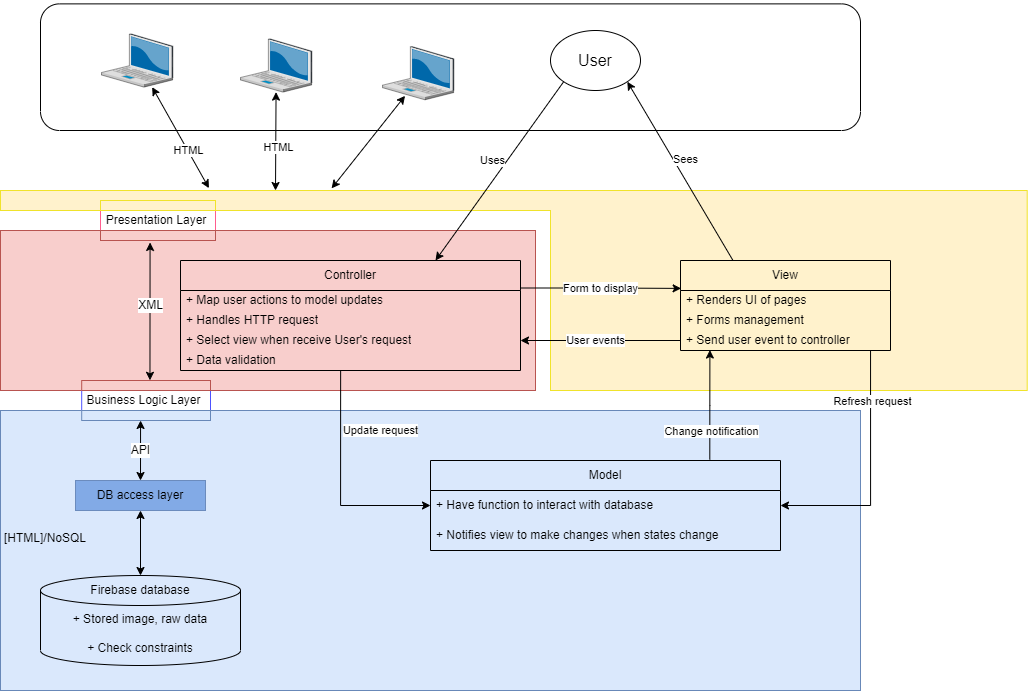

The diagram above was exported from draw.io. Its source (the exported page's mxGraphModel, read from the mxfile embedded in the PNG):
<mxGraphModel dx="1845" dy="524" grid="1" gridSize="10" guides="1" tooltips="1" connect="1" arrows="1" fold="1" page="1" pageScale="1" pageWidth="827" pageHeight="1169" math="0" shadow="0">
  <root>
    <mxCell id="0" />
    <mxCell id="1" parent="0" />
    <mxCell id="7R6AfJDgc4XGyd0jFXZm-2" value="" style="group" parent="1" connectable="0" vertex="1">
      <mxGeometry x="-200" y="200" width="1026.7" height="200" as="geometry" />
    </mxCell>
    <mxCell id="D5eGfijROF-nQatw7vqV-10" value="" style="rounded=0;whiteSpace=wrap;html=1;strokeColor=#F0E32B;fontFamily=Helvetica;fontSize=12;fontColor=default;fillColor=#FFF2CC;" parent="7R6AfJDgc4XGyd0jFXZm-2" vertex="1">
      <mxGeometry width="550" height="20" as="geometry" />
    </mxCell>
    <mxCell id="7CyQL76I8iewPk7Mfy8m-52" value="" style="rounded=0;whiteSpace=wrap;html=1;fillColor=#FFF2CC;strokeColor=#F0E32B;" parent="7R6AfJDgc4XGyd0jFXZm-2" vertex="1">
      <mxGeometry x="550" width="476.7" height="200" as="geometry" />
    </mxCell>
    <mxCell id="7R6AfJDgc4XGyd0jFXZm-1" value="" style="rounded=0;whiteSpace=wrap;html=1;fillColor=#FFF2CC;strokeColor=#FFF2CC;" parent="7R6AfJDgc4XGyd0jFXZm-2" vertex="1">
      <mxGeometry x="530" y="1" width="30" height="18" as="geometry" />
    </mxCell>
    <mxCell id="7CyQL76I8iewPk7Mfy8m-50" value="" style="rounded=0;whiteSpace=wrap;html=1;fillColor=#F8CECC;strokeColor=#B85450;" parent="1" vertex="1">
      <mxGeometry x="-200" y="240" width="535" height="160" as="geometry" />
    </mxCell>
    <mxCell id="7CyQL76I8iewPk7Mfy8m-18" value="View" style="swimlane;fontStyle=0;childLayout=stackLayout;horizontal=1;startSize=30;horizontalStack=0;resizeParent=1;resizeParentMax=0;resizeLast=0;collapsible=1;marginBottom=0;whiteSpace=wrap;html=1;fillColor=#FFF2CC;" parent="1" vertex="1">
      <mxGeometry x="480" y="270" width="210" height="90" as="geometry" />
    </mxCell>
    <mxCell id="7CyQL76I8iewPk7Mfy8m-19" value="+ Renders UI of pages" style="text;strokeColor=none;fillColor=none;align=left;verticalAlign=middle;spacingLeft=4;spacingRight=4;overflow=hidden;points=[[0,0.5],[1,0.5]];portConstraint=eastwest;rotatable=0;whiteSpace=wrap;html=1;" parent="7CyQL76I8iewPk7Mfy8m-18" vertex="1">
      <mxGeometry y="30" width="210" height="20" as="geometry" />
    </mxCell>
    <mxCell id="7CyQL76I8iewPk7Mfy8m-20" value="+ Forms management" style="text;strokeColor=none;fillColor=none;align=left;verticalAlign=middle;spacingLeft=4;spacingRight=4;overflow=hidden;points=[[0,0.5],[1,0.5]];portConstraint=eastwest;rotatable=0;whiteSpace=wrap;html=1;" parent="7CyQL76I8iewPk7Mfy8m-18" vertex="1">
      <mxGeometry y="50" width="210" height="20" as="geometry" />
    </mxCell>
    <mxCell id="7CyQL76I8iewPk7Mfy8m-21" value="+ Send user event to controller" style="text;strokeColor=none;fillColor=none;align=left;verticalAlign=middle;spacingLeft=4;spacingRight=4;overflow=hidden;points=[[0,0.5],[1,0.5]];portConstraint=eastwest;rotatable=0;whiteSpace=wrap;html=1;" parent="7CyQL76I8iewPk7Mfy8m-18" vertex="1">
      <mxGeometry y="70" width="210" height="20" as="geometry" />
    </mxCell>
    <mxCell id="7CyQL76I8iewPk7Mfy8m-33" style="edgeStyle=orthogonalEdgeStyle;rounded=0;orthogonalLoop=1;jettySize=auto;html=1;exitX=1;exitY=0.25;exitDx=0;exitDy=0;entryX=0.003;entryY=0.31;entryDx=0;entryDy=0;entryPerimeter=0;" parent="1" source="7CyQL76I8iewPk7Mfy8m-22" target="7CyQL76I8iewPk7Mfy8m-18" edge="1">
      <mxGeometry relative="1" as="geometry">
        <Array as="points">
          <mxPoint x="400" y="298" />
        </Array>
      </mxGeometry>
    </mxCell>
    <mxCell id="7CyQL76I8iewPk7Mfy8m-34" value="Form to display" style="edgeLabel;html=1;align=center;verticalAlign=middle;resizable=0;points=[];" parent="7CyQL76I8iewPk7Mfy8m-33" connectable="0" vertex="1">
      <mxGeometry x="-0.1269" relative="1" as="geometry">
        <mxPoint x="10" as="offset" />
      </mxGeometry>
    </mxCell>
    <mxCell id="7CyQL76I8iewPk7Mfy8m-22" value="Controller" style="swimlane;fontStyle=0;childLayout=stackLayout;horizontal=1;startSize=30;horizontalStack=0;resizeParent=1;resizeParentMax=0;resizeLast=0;collapsible=1;marginBottom=0;whiteSpace=wrap;html=1;fillColor=#F8CECC;" parent="1" vertex="1">
      <mxGeometry x="-20" y="270" width="340" height="110" as="geometry" />
    </mxCell>
    <mxCell id="7CyQL76I8iewPk7Mfy8m-26" value="+ Map user actions to model updates" style="text;strokeColor=none;fillColor=none;align=left;verticalAlign=middle;spacingLeft=4;spacingRight=4;overflow=hidden;points=[[0,0.5],[1,0.5]];portConstraint=eastwest;rotatable=0;whiteSpace=wrap;html=1;" parent="7CyQL76I8iewPk7Mfy8m-22" vertex="1">
      <mxGeometry y="30" width="340" height="20" as="geometry" />
    </mxCell>
    <mxCell id="7CyQL76I8iewPk7Mfy8m-23" value="+ Handles HTTP request" style="text;strokeColor=none;fillColor=none;align=left;verticalAlign=middle;spacingLeft=4;spacingRight=4;overflow=hidden;points=[[0,0.5],[1,0.5]];portConstraint=eastwest;rotatable=0;whiteSpace=wrap;html=1;" parent="7CyQL76I8iewPk7Mfy8m-22" vertex="1">
      <mxGeometry y="50" width="340" height="20" as="geometry" />
    </mxCell>
    <mxCell id="7CyQL76I8iewPk7Mfy8m-24" value="+ Select view when receive User's request" style="text;strokeColor=none;fillColor=none;align=left;verticalAlign=middle;spacingLeft=4;spacingRight=4;overflow=hidden;points=[[0,0.5],[1,0.5]];portConstraint=eastwest;rotatable=0;whiteSpace=wrap;html=1;" parent="7CyQL76I8iewPk7Mfy8m-22" vertex="1">
      <mxGeometry y="70" width="340" height="20" as="geometry" />
    </mxCell>
    <mxCell id="7CyQL76I8iewPk7Mfy8m-25" value="+ Data validation" style="text;strokeColor=none;fillColor=none;align=left;verticalAlign=middle;spacingLeft=4;spacingRight=4;overflow=hidden;points=[[0,0.5],[1,0.5]];portConstraint=eastwest;rotatable=0;whiteSpace=wrap;html=1;" parent="7CyQL76I8iewPk7Mfy8m-22" vertex="1">
      <mxGeometry y="90" width="340" height="20" as="geometry" />
    </mxCell>
    <mxCell id="7CyQL76I8iewPk7Mfy8m-51" value="" style="rounded=0;whiteSpace=wrap;html=1;fillColor=#DAE8FC;strokeColor=#6888B8;" parent="1" vertex="1">
      <mxGeometry x="-200" y="420" width="860" height="280" as="geometry" />
    </mxCell>
    <mxCell id="7CyQL76I8iewPk7Mfy8m-27" value="Model" style="swimlane;fontStyle=0;childLayout=stackLayout;horizontal=1;startSize=30;horizontalStack=0;resizeParent=1;resizeParentMax=0;resizeLast=0;collapsible=1;marginBottom=0;whiteSpace=wrap;html=1;fillColor=#DAE8FC;" parent="1" vertex="1">
      <mxGeometry x="230" y="470" width="350" height="90" as="geometry" />
    </mxCell>
    <mxCell id="7CyQL76I8iewPk7Mfy8m-28" value="+ Have function to interact with database" style="text;strokeColor=none;fillColor=none;align=left;verticalAlign=middle;spacingLeft=4;spacingRight=4;overflow=hidden;points=[[0,0.5],[1,0.5]];portConstraint=eastwest;rotatable=0;whiteSpace=wrap;html=1;" parent="7CyQL76I8iewPk7Mfy8m-27" vertex="1">
      <mxGeometry y="30" width="350" height="30" as="geometry" />
    </mxCell>
    <mxCell id="7CyQL76I8iewPk7Mfy8m-29" value="+ Notifies view to make changes when states change" style="text;strokeColor=none;fillColor=none;align=left;verticalAlign=middle;spacingLeft=4;spacingRight=4;overflow=hidden;points=[[0,0.5],[1,0.5]];portConstraint=eastwest;rotatable=0;whiteSpace=wrap;html=1;" parent="7CyQL76I8iewPk7Mfy8m-27" vertex="1">
      <mxGeometry y="60" width="350" height="30" as="geometry" />
    </mxCell>
    <mxCell id="7CyQL76I8iewPk7Mfy8m-31" style="edgeStyle=orthogonalEdgeStyle;rounded=0;orthogonalLoop=1;jettySize=auto;html=1;exitX=0;exitY=0.5;exitDx=0;exitDy=0;entryX=1;entryY=0.5;entryDx=0;entryDy=0;" parent="1" source="7CyQL76I8iewPk7Mfy8m-21" target="7CyQL76I8iewPk7Mfy8m-24" edge="1">
      <mxGeometry relative="1" as="geometry" />
    </mxCell>
    <mxCell id="7CyQL76I8iewPk7Mfy8m-32" value="User events" style="edgeLabel;html=1;align=center;verticalAlign=middle;resizable=0;points=[];" parent="7CyQL76I8iewPk7Mfy8m-31" connectable="0" vertex="1">
      <mxGeometry x="0.2907" y="3" relative="1" as="geometry">
        <mxPoint x="18" y="-3" as="offset" />
      </mxGeometry>
    </mxCell>
    <mxCell id="7CyQL76I8iewPk7Mfy8m-38" style="edgeStyle=orthogonalEdgeStyle;rounded=0;orthogonalLoop=1;jettySize=auto;html=1;exitX=0.905;exitY=1;exitDx=0;exitDy=0;entryX=1;entryY=0.5;entryDx=0;entryDy=0;exitPerimeter=0;" parent="1" source="7CyQL76I8iewPk7Mfy8m-21" target="7CyQL76I8iewPk7Mfy8m-28" edge="1">
      <mxGeometry relative="1" as="geometry" />
    </mxCell>
    <mxCell id="7CyQL76I8iewPk7Mfy8m-39" value="Refresh request" style="edgeLabel;html=1;align=center;verticalAlign=middle;resizable=0;points=[];" parent="7CyQL76I8iewPk7Mfy8m-38" connectable="0" vertex="1">
      <mxGeometry x="-0.6871" y="2" relative="1" as="geometry">
        <mxPoint y="12" as="offset" />
      </mxGeometry>
    </mxCell>
    <mxCell id="7CyQL76I8iewPk7Mfy8m-40" style="edgeStyle=orthogonalEdgeStyle;rounded=0;orthogonalLoop=1;jettySize=auto;html=1;exitX=0.471;exitY=1;exitDx=0;exitDy=0;entryX=0;entryY=0.5;entryDx=0;entryDy=0;exitPerimeter=0;" parent="1" source="7CyQL76I8iewPk7Mfy8m-25" target="7CyQL76I8iewPk7Mfy8m-27" edge="1">
      <mxGeometry relative="1" as="geometry">
        <mxPoint x="140" y="390" as="sourcePoint" />
      </mxGeometry>
    </mxCell>
    <mxCell id="7CyQL76I8iewPk7Mfy8m-41" value="Update request" style="edgeLabel;html=1;align=center;verticalAlign=middle;resizable=0;points=[];" parent="7CyQL76I8iewPk7Mfy8m-40" connectable="0" vertex="1">
      <mxGeometry x="0.2101" y="-2" relative="1" as="geometry">
        <mxPoint x="39" y="-77" as="offset" />
      </mxGeometry>
    </mxCell>
    <mxCell id="7CyQL76I8iewPk7Mfy8m-54" value="DB access layer" style="rounded=0;whiteSpace=wrap;html=1;shadow=0;gradientColor=none;labelBorderColor=none;verticalAlign=middle;horizontal=1;strokeColor=#6B8BBD;fillColor=#82AAE6;" parent="1" vertex="1">
      <mxGeometry x="-125" y="490" width="130" height="30" as="geometry" />
    </mxCell>
    <mxCell id="D5eGfijROF-nQatw7vqV-9" value="" style="group" parent="1" connectable="0" vertex="1">
      <mxGeometry x="100" y="10" width="560" height="130" as="geometry" />
    </mxCell>
    <mxCell id="7CyQL76I8iewPk7Mfy8m-8" value="" style="rounded=1;whiteSpace=wrap;html=1;" parent="D5eGfijROF-nQatw7vqV-9" vertex="1">
      <mxGeometry x="-260" y="3.38" width="820" height="126.62" as="geometry" />
    </mxCell>
    <mxCell id="7CyQL76I8iewPk7Mfy8m-13" value="" style="verticalLabelPosition=bottom;sketch=0;aspect=fixed;html=1;verticalAlign=top;strokeColor=none;align=center;outlineConnect=0;shape=mxgraph.citrix.laptop_2;" parent="7CyQL76I8iewPk7Mfy8m-8" vertex="1">
      <mxGeometry x="61" y="29.999999999999996" width="71.41" height="53.25" as="geometry" />
    </mxCell>
    <mxCell id="7CyQL76I8iewPk7Mfy8m-9" value="" style="verticalLabelPosition=bottom;sketch=0;aspect=fixed;html=1;verticalAlign=top;strokeColor=none;align=center;outlineConnect=0;shape=mxgraph.citrix.laptop_2;" parent="7CyQL76I8iewPk7Mfy8m-8" vertex="1">
      <mxGeometry x="200" y="34.989999999999995" width="71.41" height="53.25" as="geometry" />
    </mxCell>
    <mxCell id="7CyQL76I8iewPk7Mfy8m-12" value="&lt;font style=&quot;font-size: 16px;&quot;&gt;User&lt;/font&gt;" style="ellipse;whiteSpace=wrap;html=1;" parent="D5eGfijROF-nQatw7vqV-9" vertex="1">
      <mxGeometry x="250" y="29.999999999999996" width="90" height="60" as="geometry" />
    </mxCell>
    <mxCell id="D5eGfijROF-nQatw7vqV-12" value="" style="group" parent="1" connectable="0" vertex="1">
      <mxGeometry x="-130" y="390" width="140" height="40" as="geometry" />
    </mxCell>
    <mxCell id="D5eGfijROF-nQatw7vqV-3" value="" style="verticalLabelPosition=bottom;verticalAlign=top;html=1;shape=mxgraph.basic.rect;fillColor2=none;strokeWidth=1;size=20;indent=5;rounded=0;fontFamily=Helvetica;fontSize=12;strokeColor=#4D52FF;" parent="D5eGfijROF-nQatw7vqV-12" vertex="1">
      <mxGeometry x="11.199724314478415" y="10" width="128.79682961650175" height="20" as="geometry" />
    </mxCell>
    <mxCell id="D5eGfijROF-nQatw7vqV-11" value="" style="group" parent="D5eGfijROF-nQatw7vqV-12" connectable="0" vertex="1">
      <mxGeometry x="11.199724314478415" width="128.8002756855216" height="40" as="geometry" />
    </mxCell>
    <mxCell id="D5eGfijROF-nQatw7vqV-4" value="Business Logic Layer" style="text;html=1;strokeColor=none;fillColor=none;align=center;verticalAlign=middle;whiteSpace=wrap;rounded=0;fontSize=12;fontFamily=Helvetica;fontColor=default;" parent="D5eGfijROF-nQatw7vqV-11" vertex="1">
      <mxGeometry x="1.1199724314478414" y="12.5" width="123.19696745926255" height="15" as="geometry" />
    </mxCell>
    <mxCell id="D5eGfijROF-nQatw7vqV-1" value="" style="verticalLabelPosition=bottom;verticalAlign=top;html=1;shape=mxgraph.basic.rect;fillColor2=none;strokeWidth=1;size=20;indent=5;rounded=0;strokeColor=#B85450;fontFamily=Helvetica;fontSize=12;fontColor=default;fillColor=#F8CECC;" parent="D5eGfijROF-nQatw7vqV-11" vertex="1">
      <mxGeometry width="128.79682961650175" height="10" as="geometry" />
    </mxCell>
    <mxCell id="D5eGfijROF-nQatw7vqV-7" value="" style="verticalLabelPosition=bottom;verticalAlign=top;html=1;shape=mxgraph.basic.rect;fillColor2=none;strokeWidth=1;size=20;indent=5;rounded=0;strokeColor=#6888B8;fontFamily=Helvetica;fontSize=12;fontColor=default;fillColor=#DAE8FC;" parent="D5eGfijROF-nQatw7vqV-11" vertex="1">
      <mxGeometry x="0.003446069019833929" y="30" width="128.79682961650175" height="10" as="geometry" />
    </mxCell>
    <mxCell id="D5eGfijROF-nQatw7vqV-14" value="" style="verticalLabelPosition=bottom;verticalAlign=top;html=1;shape=mxgraph.basic.rect;fillColor2=none;strokeWidth=1;size=20;indent=5;rounded=0;fontFamily=Helvetica;fontSize=12;strokeColor=#FF5C8D;" parent="1" vertex="1">
      <mxGeometry x="-100" y="220" width="115" height="20" as="geometry" />
    </mxCell>
    <mxCell id="D5eGfijROF-nQatw7vqV-17" value="" style="verticalLabelPosition=bottom;verticalAlign=top;html=1;shape=mxgraph.basic.rect;fillColor2=none;strokeWidth=1;size=20;indent=5;rounded=0;strokeColor=#F0E32B;fontFamily=Helvetica;fontSize=12;fontColor=default;fillColor=#FFF2CC;" parent="1" vertex="1">
      <mxGeometry x="-100" y="210" width="115" height="10" as="geometry" />
    </mxCell>
    <mxCell id="D5eGfijROF-nQatw7vqV-16" value="Presentation Layer" style="text;html=1;strokeColor=none;fillColor=none;align=center;verticalAlign=middle;whiteSpace=wrap;rounded=0;fontSize=12;fontFamily=Helvetica;fontColor=default;" parent="1" vertex="1">
      <mxGeometry x="-99" y="222.5" width="110" height="15" as="geometry" />
    </mxCell>
    <mxCell id="D5eGfijROF-nQatw7vqV-18" value="" style="verticalLabelPosition=bottom;verticalAlign=top;html=1;shape=mxgraph.basic.rect;fillColor2=none;strokeWidth=1;size=20;indent=5;rounded=0;strokeColor=#B85450;fontFamily=Helvetica;fontSize=12;fontColor=default;fillColor=#F8CECC;" parent="1" vertex="1">
      <mxGeometry x="-99.99692307692308" y="240" width="115" height="10" as="geometry" />
    </mxCell>
    <mxCell id="D5eGfijROF-nQatw7vqV-20" value="API" style="endArrow=classic;startArrow=classic;html=1;rounded=0;fontFamily=Helvetica;fontSize=12;fontColor=default;entryX=0.457;entryY=1;entryDx=0;entryDy=0;entryPerimeter=0;exitX=0.5;exitY=0;exitDx=0;exitDy=0;" parent="1" source="7CyQL76I8iewPk7Mfy8m-54" target="D5eGfijROF-nQatw7vqV-7" edge="1">
      <mxGeometry width="50" height="50" relative="1" as="geometry">
        <mxPoint x="-50" y="520" as="sourcePoint" />
        <mxPoint y="470" as="targetPoint" />
      </mxGeometry>
    </mxCell>
    <mxCell id="D5eGfijROF-nQatw7vqV-22" value="" style="endArrow=classic;startArrow=classic;html=1;rounded=0;fontFamily=Helvetica;fontSize=12;fontColor=default;exitX=0.53;exitY=-0.02;exitDx=0;exitDy=0;exitPerimeter=0;entryX=0.431;entryY=1.195;entryDx=0;entryDy=0;entryPerimeter=0;" parent="1" source="D5eGfijROF-nQatw7vqV-1" target="D5eGfijROF-nQatw7vqV-18" edge="1">
      <mxGeometry width="50" height="50" relative="1" as="geometry">
        <mxPoint x="-210" y="330" as="sourcePoint" />
        <mxPoint x="-160" y="280" as="targetPoint" />
      </mxGeometry>
    </mxCell>
    <mxCell id="D5eGfijROF-nQatw7vqV-23" value="XML" style="edgeLabel;html=1;align=center;verticalAlign=middle;resizable=0;points=[];fontSize=12;fontFamily=Helvetica;fontColor=default;" parent="D5eGfijROF-nQatw7vqV-22" connectable="0" vertex="1">
      <mxGeometry x="0.0935" relative="1" as="geometry">
        <mxPoint as="offset" />
      </mxGeometry>
    </mxCell>
    <mxCell id="D5eGfijROF-nQatw7vqV-26" value="&lt;div style=&quot;&quot;&gt;&lt;span style=&quot;background-color: initial;&quot;&gt;+ Stored image, raw data&lt;/span&gt;&lt;/div&gt;&lt;br&gt;+ Check constraints" style="shape=cylinder3;whiteSpace=wrap;html=1;boundedLbl=1;backgroundOutline=1;size=15;rounded=0;strokeColor=default;fontFamily=Helvetica;fontSize=12;fontColor=default;fillColor=#DAE8FC;align=center;" parent="1" vertex="1">
      <mxGeometry x="-160" y="585" width="200" height="90" as="geometry" />
    </mxCell>
    <mxCell id="D5eGfijROF-nQatw7vqV-27" value="" style="endArrow=classic;startArrow=classic;html=1;rounded=0;fontFamily=Helvetica;fontSize=12;fontColor=default;exitX=0.5;exitY=0;exitDx=0;exitDy=0;exitPerimeter=0;entryX=0.5;entryY=1;entryDx=0;entryDy=0;" parent="1" source="D5eGfijROF-nQatw7vqV-26" target="7CyQL76I8iewPk7Mfy8m-54" edge="1">
      <mxGeometry width="50" height="50" relative="1" as="geometry">
        <mxPoint x="-40" y="600" as="sourcePoint" />
        <mxPoint x="10" y="550" as="targetPoint" />
      </mxGeometry>
    </mxCell>
    <mxCell id="D5eGfijROF-nQatw7vqV-29" value="[HTML]/NoSQL" style="text;html=1;strokeColor=none;fillColor=none;align=center;verticalAlign=middle;whiteSpace=wrap;rounded=0;fontSize=12;fontFamily=Helvetica;fontColor=default;" parent="1" vertex="1">
      <mxGeometry x="-200" y="535" width="90" height="25" as="geometry" />
    </mxCell>
    <mxCell id="7CyQL76I8iewPk7Mfy8m-46" value="" style="endArrow=classic;html=1;rounded=0;exitX=0.25;exitY=0;exitDx=0;exitDy=0;entryX=1;entryY=1;entryDx=0;entryDy=0;" parent="1" source="7CyQL76I8iewPk7Mfy8m-18" target="7CyQL76I8iewPk7Mfy8m-12" edge="1">
      <mxGeometry width="50" height="50" relative="1" as="geometry">
        <mxPoint x="360" y="270" as="sourcePoint" />
        <mxPoint x="410" y="220" as="targetPoint" />
      </mxGeometry>
    </mxCell>
    <mxCell id="7CyQL76I8iewPk7Mfy8m-47" value="Sees" style="edgeLabel;html=1;align=center;verticalAlign=middle;resizable=0;points=[];" parent="7CyQL76I8iewPk7Mfy8m-46" connectable="0" vertex="1">
      <mxGeometry x="-0.2396" y="-1" relative="1" as="geometry">
        <mxPoint x="-8" y="-33" as="offset" />
      </mxGeometry>
    </mxCell>
    <mxCell id="7CyQL76I8iewPk7Mfy8m-44" value="" style="endArrow=classic;html=1;rounded=0;entryX=0.75;entryY=0;entryDx=0;entryDy=0;exitX=0;exitY=1;exitDx=0;exitDy=0;" parent="1" source="7CyQL76I8iewPk7Mfy8m-12" target="7CyQL76I8iewPk7Mfy8m-22" edge="1">
      <mxGeometry width="50" height="50" relative="1" as="geometry">
        <mxPoint x="400" y="230" as="sourcePoint" />
        <mxPoint x="350" y="280" as="targetPoint" />
      </mxGeometry>
    </mxCell>
    <mxCell id="7CyQL76I8iewPk7Mfy8m-45" value="Uses" style="edgeLabel;html=1;align=center;verticalAlign=middle;resizable=0;points=[];" parent="7CyQL76I8iewPk7Mfy8m-44" connectable="0" vertex="1">
      <mxGeometry x="-0.4363" relative="1" as="geometry">
        <mxPoint x="-36" y="28" as="offset" />
      </mxGeometry>
    </mxCell>
    <mxCell id="6uK6rplh4P_lIxr_EjDK-1" value="Firebase database" style="text;html=1;strokeColor=none;fillColor=none;align=center;verticalAlign=middle;whiteSpace=wrap;rounded=0;" parent="1" vertex="1">
      <mxGeometry x="-125" y="585" width="130" height="30" as="geometry" />
    </mxCell>
    <mxCell id="7CyQL76I8iewPk7Mfy8m-36" style="edgeStyle=orthogonalEdgeStyle;rounded=0;orthogonalLoop=1;jettySize=auto;html=1;exitX=0.798;exitY=-0.011;exitDx=0;exitDy=0;entryX=0.14;entryY=0.977;entryDx=0;entryDy=0;entryPerimeter=0;exitPerimeter=0;" parent="1" source="7CyQL76I8iewPk7Mfy8m-27" target="7CyQL76I8iewPk7Mfy8m-21" edge="1">
      <mxGeometry relative="1" as="geometry">
        <mxPoint x="510" y="370" as="targetPoint" />
      </mxGeometry>
    </mxCell>
    <mxCell id="7CyQL76I8iewPk7Mfy8m-37" value="Change notification" style="edgeLabel;html=1;align=center;verticalAlign=middle;resizable=0;points=[];" parent="7CyQL76I8iewPk7Mfy8m-36" connectable="0" vertex="1">
      <mxGeometry x="0.2231" y="3" relative="1" as="geometry">
        <mxPoint x="4" y="38" as="offset" />
      </mxGeometry>
    </mxCell>
    <mxCell id="NSIUAIcC9DDKnAboVBD5-1" value="" style="endArrow=classic;startArrow=classic;html=1;rounded=0;exitX=0.379;exitY=-0.118;exitDx=0;exitDy=0;exitPerimeter=0;" parent="1" source="D5eGfijROF-nQatw7vqV-10" target="7CyQL76I8iewPk7Mfy8m-13" edge="1">
      <mxGeometry width="50" height="50" relative="1" as="geometry">
        <mxPoint x="-63" y="200" as="sourcePoint" />
        <mxPoint x="-110" y="60" as="targetPoint" />
      </mxGeometry>
    </mxCell>
    <mxCell id="NSIUAIcC9DDKnAboVBD5-3" value="HTML" style="edgeLabel;html=1;align=center;verticalAlign=middle;resizable=0;points=[];" parent="NSIUAIcC9DDKnAboVBD5-1" connectable="0" vertex="1">
      <mxGeometry x="-0.2545" relative="1" as="geometry">
        <mxPoint as="offset" />
      </mxGeometry>
    </mxCell>
    <mxCell id="NSIUAIcC9DDKnAboVBD5-2" value="" style="endArrow=classic;startArrow=classic;html=1;rounded=0;exitX=0.5;exitY=0;exitDx=0;exitDy=0;" parent="1" source="D5eGfijROF-nQatw7vqV-10" target="7CyQL76I8iewPk7Mfy8m-9" edge="1">
      <mxGeometry width="50" height="50" relative="1" as="geometry">
        <mxPoint x="-52" y="210" as="sourcePoint" />
        <mxPoint x="134" y="143" as="targetPoint" />
      </mxGeometry>
    </mxCell>
    <mxCell id="NSIUAIcC9DDKnAboVBD5-4" value="HTML" style="edgeLabel;html=1;align=center;verticalAlign=middle;resizable=0;points=[];" parent="NSIUAIcC9DDKnAboVBD5-2" connectable="0" vertex="1">
      <mxGeometry x="-0.1185" y="-2" relative="1" as="geometry">
        <mxPoint as="offset" />
      </mxGeometry>
    </mxCell>
    <mxCell id="NSIUAIcC9DDKnAboVBD5-7" value="" style="endArrow=classic;startArrow=classic;html=1;rounded=0;exitX=0.602;exitY=-0.106;exitDx=0;exitDy=0;exitPerimeter=0;" parent="1" source="D5eGfijROF-nQatw7vqV-10" edge="1">
      <mxGeometry width="50" height="50" relative="1" as="geometry">
        <mxPoint x="100" y="190" as="sourcePoint" />
        <mxPoint x="204.57275347120253" y="105.31" as="targetPoint" />
      </mxGeometry>
    </mxCell>
    <mxCell id="NSIUAIcC9DDKnAboVBD5-8" value="" style="verticalLabelPosition=bottom;sketch=0;aspect=fixed;html=1;verticalAlign=top;strokeColor=none;align=center;outlineConnect=0;shape=mxgraph.citrix.laptop_2;" parent="1" vertex="1">
      <mxGeometry x="182" y="56.05999999999999" width="71.41" height="53.25" as="geometry" />
    </mxCell>
  </root>
</mxGraphModel>